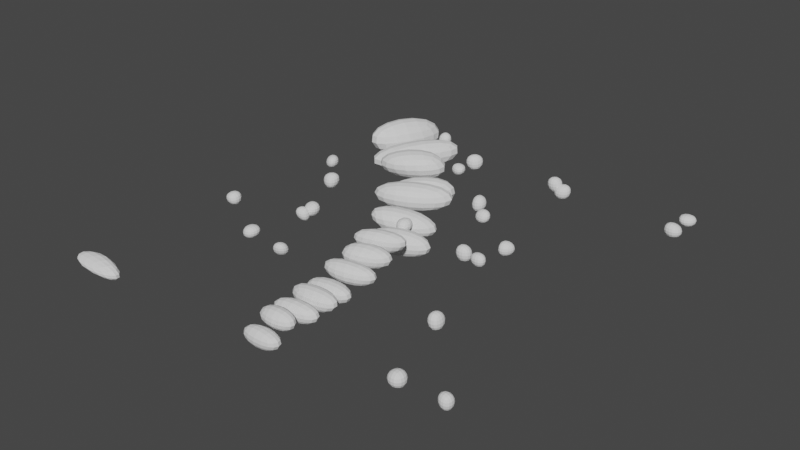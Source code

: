 # Source: HE_tile.blend  (saved by Blender 3.2.14; exported with 4.5.12 LTS)
import bpy
from mathutils import Matrix  # noqa: F401  (used for matrix-valued properties, if any)

bpy.ops.wm.read_factory_settings(use_empty=True)
scene = bpy.context.scene
scene.name = 'Scene'

# ---- collections
col_collection = bpy.data.collections.new('Collection'); scene.collection.children.link(col_collection)

# ---- world
world_world = bpy.data.worlds.new('World'); scene.world = world_world
world_world.use_nodes = True; world_world.node_tree.nodes.clear()
_N = world_world.node_tree.nodes; _L = world_world.node_tree.links
n0 = _N.new('ShaderNodeOutputWorld'); n0.name = 'World Output'; n0.location = (300, 300)
n1 = _N.new('ShaderNodeBackground'); n1.name = 'Background'; n1.location = (10, 300)
n1.inputs[0].default_value = (0.05088, 0.05088, 0.05088, 1.0)
_L.new(n1.outputs[0], n0.inputs[0])
n0.is_active_output = True
world_world.color = (0.05088, 0.05088, 0.05088)
world_world.use_sun_shadow = False
world_world.sun_shadow_jitter_overblur = 0.0

# ---- meshes
me_cube_2119 = bpy.data.meshes.new('Cube.2119')
me_cube_2119.from_pydata([(-0.004774, -0.04427, -0.01094), (-0.04788, -0.04225, 0.01294), (0.01469, 0.02406, -0.02321), (-0.03202, 0.03052, 0.03464), (0.06033, -0.02194, -0.01464), (0.01916, -0.04033, 0.009644), (0.02913, 0.01451, -0.04223), (0.06297, 0.01215, 0.02636)], [], [(0, 1, 3, 2), (2, 3, 7, 6), (6, 7, 5, 4), (4, 5, 1, 0), (2, 6, 4, 0), (7, 3, 1, 5)])
_uv = me_cube_2119.uv_layers.new(name='UVMap')
_uv.uv.foreach_set('vector', [0.375, 0.0, 0.625, 0.0, 0.625, 0.25, 0.375, 0.25, 0.375, 0.25, 0.625, 0.25, 0.625, 0.5, 0.375, 0.5, 0.375, 0.5, 0.625, 0.5, 0.625, 0.75, 0.375, 0.75, 0.375, 0.75, 0.625, 0.75, 0.625, 1.0, 0.375, 1.0, 0.125, 0.5, 0.375, 0.5, 0.375, 0.75, 0.125, 0.75, 0.625, 0.5, 0.875, 0.5, 0.875, 0.75, 0.625, 0.75])
me_cube_2119.update()
me_cube_2120 = bpy.data.meshes.new('Cube.2120')
me_cube_2120.from_pydata([(-0.01674, -0.01307, -0.01318), (-0.0244, -0.02387, 0.0172), (-0.01553, 0.01697, -0.02122), (-0.02081, 0.01585, 0.02256), (0.01899, -0.01515, -0.01899), (0.02046, -0.01609, 0.01438), (0.01457, 0.01587, -0.02588), (0.02156, 0.01525, 0.02455)], [], [(0, 1, 3, 2), (2, 3, 7, 6), (6, 7, 5, 4), (4, 5, 1, 0), (2, 6, 4, 0), (7, 3, 1, 5)])
_uv = me_cube_2120.uv_layers.new(name='UVMap')
_uv.uv.foreach_set('vector', [0.375, 0.0, 0.625, 0.0, 0.625, 0.25, 0.375, 0.25, 0.375, 0.25, 0.625, 0.25, 0.625, 0.5, 0.375, 0.5, 0.375, 0.5, 0.625, 0.5, 0.625, 0.75, 0.375, 0.75, 0.375, 0.75, 0.625, 0.75, 0.625, 1.0, 0.375, 1.0, 0.125, 0.5, 0.375, 0.5, 0.375, 0.75, 0.125, 0.75, 0.625, 0.5, 0.875, 0.5, 0.875, 0.75, 0.625, 0.75])
me_cube_2120.update()
me_cube_2121 = bpy.data.meshes.new('Cube.2121')
me_cube_2121.from_pydata([(-0.02525, -0.01806, -0.0146), (-0.01508, -0.01304, 0.01829), (-0.01917, 0.01551, -0.0224), (-0.01557, 0.02083, 0.01765), (0.02189, -0.02509, -0.02115), (0.0269, -0.01449, 0.01439), (0.0193, 0.01887, -0.01944), (0.02352, 0.01471, 0.01563)], [], [(0, 1, 3, 2), (2, 3, 7, 6), (6, 7, 5, 4), (4, 5, 1, 0), (2, 6, 4, 0), (7, 3, 1, 5)])
_uv = me_cube_2121.uv_layers.new(name='UVMap')
_uv.uv.foreach_set('vector', [0.375, 0.0, 0.625, 0.0, 0.625, 0.25, 0.375, 0.25, 0.375, 0.25, 0.625, 0.25, 0.625, 0.5, 0.375, 0.5, 0.375, 0.5, 0.625, 0.5, 0.625, 0.75, 0.375, 0.75, 0.375, 0.75, 0.625, 0.75, 0.625, 1.0, 0.375, 1.0, 0.125, 0.5, 0.375, 0.5, 0.375, 0.75, 0.125, 0.75, 0.625, 0.5, 0.875, 0.5, 0.875, 0.75, 0.625, 0.75])
me_cube_2121.update()
me_cube_2122 = bpy.data.meshes.new('Cube.2122')
me_cube_2122.from_pydata([(-0.01512, -0.01421, -0.01972), (-0.01926, -0.01472, 0.01474), (-0.01491, 0.02391, -0.01935), (-0.01976, 0.01363, 0.01595), (0.01565, -0.01946, -0.0261), (0.01588, -0.023, 0.01682), (0.01443, 0.0152, -0.02674), (0.02523, 0.01431, 0.01776)], [], [(0, 1, 3, 2), (2, 3, 7, 6), (6, 7, 5, 4), (4, 5, 1, 0), (2, 6, 4, 0), (7, 3, 1, 5)])
_uv = me_cube_2122.uv_layers.new(name='UVMap')
_uv.uv.foreach_set('vector', [0.375, 0.0, 0.625, 0.0, 0.625, 0.25, 0.375, 0.25, 0.375, 0.25, 0.625, 0.25, 0.625, 0.5, 0.375, 0.5, 0.375, 0.5, 0.625, 0.5, 0.625, 0.75, 0.375, 0.75, 0.375, 0.75, 0.625, 0.75, 0.625, 1.0, 0.375, 1.0, 0.125, 0.5, 0.375, 0.5, 0.375, 0.75, 0.125, 0.75, 0.625, 0.5, 0.875, 0.5, 0.875, 0.75, 0.625, 0.75])
me_cube_2122.update()
me_cube_2123 = bpy.data.meshes.new('Cube.2123')
me_cube_2123.from_pydata([(-0.01617, -0.02346, -0.02523), (-0.01925, -0.0248, 0.02438), (-0.016, 0.02136, -0.01395), (-0.01726, 0.01404, 0.01786), (0.02315, -0.02541, -0.02553), (0.01721, -0.02122, 0.02563), (0.01822, 0.02698, -0.0217), (0.01414, 0.01895, 0.02535)], [], [(0, 1, 3, 2), (2, 3, 7, 6), (6, 7, 5, 4), (4, 5, 1, 0), (2, 6, 4, 0), (7, 3, 1, 5)])
_uv = me_cube_2123.uv_layers.new(name='UVMap')
_uv.uv.foreach_set('vector', [0.375, 0.0, 0.625, 0.0, 0.625, 0.25, 0.375, 0.25, 0.375, 0.25, 0.625, 0.25, 0.625, 0.5, 0.375, 0.5, 0.375, 0.5, 0.625, 0.5, 0.625, 0.75, 0.375, 0.75, 0.375, 0.75, 0.625, 0.75, 0.625, 1.0, 0.375, 1.0, 0.125, 0.5, 0.375, 0.5, 0.375, 0.75, 0.125, 0.75, 0.625, 0.5, 0.875, 0.5, 0.875, 0.75, 0.625, 0.75])
me_cube_2123.update()
me_cube_2124 = bpy.data.meshes.new('Cube.2124')
me_cube_2124.from_pydata([(-0.01333, -0.02327, -0.01466), (-0.02297, -0.026, 0.01747), (-0.02472, 0.02266, -0.01637), (-0.02671, 0.01717, 0.01729), (0.01941, -0.01458, -0.01602), (0.01771, -0.01487, 0.01792), (0.02435, 0.02234, -0.01315), (0.02411, 0.02568, 0.01443)], [], [(0, 1, 3, 2), (2, 3, 7, 6), (6, 7, 5, 4), (4, 5, 1, 0), (2, 6, 4, 0), (7, 3, 1, 5)])
_uv = me_cube_2124.uv_layers.new(name='UVMap')
_uv.uv.foreach_set('vector', [0.375, 0.0, 0.625, 0.0, 0.625, 0.25, 0.375, 0.25, 0.375, 0.25, 0.625, 0.25, 0.625, 0.5, 0.375, 0.5, 0.375, 0.5, 0.625, 0.5, 0.625, 0.75, 0.375, 0.75, 0.375, 0.75, 0.625, 0.75, 0.625, 1.0, 0.375, 1.0, 0.125, 0.5, 0.375, 0.5, 0.375, 0.75, 0.125, 0.75, 0.625, 0.5, 0.875, 0.5, 0.875, 0.75, 0.625, 0.75])
me_cube_2124.update()
me_cube_2125 = bpy.data.meshes.new('Cube.2125')
me_cube_2125.from_pydata([(-0.02078, -0.02524, -0.01898), (-0.023, -0.02399, 0.02095), (-0.0238, 0.02292, -0.01844), (-0.01576, 0.0223, 0.02065), (0.01565, -0.01696, -0.0221), (0.02559, -0.01472, 0.01766), (0.02525, 0.01612, -0.02176), (0.02168, 0.02241, 0.02434)], [], [(0, 1, 3, 2), (2, 3, 7, 6), (6, 7, 5, 4), (4, 5, 1, 0), (2, 6, 4, 0), (7, 3, 1, 5)])
_uv = me_cube_2125.uv_layers.new(name='UVMap')
_uv.uv.foreach_set('vector', [0.375, 0.0, 0.625, 0.0, 0.625, 0.25, 0.375, 0.25, 0.375, 0.25, 0.625, 0.25, 0.625, 0.5, 0.375, 0.5, 0.375, 0.5, 0.625, 0.5, 0.625, 0.75, 0.375, 0.75, 0.375, 0.75, 0.625, 0.75, 0.625, 1.0, 0.375, 1.0, 0.125, 0.5, 0.375, 0.5, 0.375, 0.75, 0.125, 0.75, 0.625, 0.5, 0.875, 0.5, 0.875, 0.75, 0.625, 0.75])
me_cube_2125.update()
me_cube_2126 = bpy.data.meshes.new('Cube.2126')
me_cube_2126.from_pydata([(-0.02279, -0.02146, -0.02699), (-0.01448, -0.01751, 0.01987), (-0.01427, 0.02115, -0.0207), (-0.02244, 0.02006, 0.02583), (0.01866, -0.02151, -0.02414), (0.01482, -0.01765, 0.02617), (0.02012, 0.01911, -0.01393), (0.01611, 0.0233, 0.01444)], [], [(0, 1, 3, 2), (2, 3, 7, 6), (6, 7, 5, 4), (4, 5, 1, 0), (2, 6, 4, 0), (7, 3, 1, 5)])
_uv = me_cube_2126.uv_layers.new(name='UVMap')
_uv.uv.foreach_set('vector', [0.375, 0.0, 0.625, 0.0, 0.625, 0.25, 0.375, 0.25, 0.375, 0.25, 0.625, 0.25, 0.625, 0.5, 0.375, 0.5, 0.375, 0.5, 0.625, 0.5, 0.625, 0.75, 0.375, 0.75, 0.375, 0.75, 0.625, 0.75, 0.625, 1.0, 0.375, 1.0, 0.125, 0.5, 0.375, 0.5, 0.375, 0.75, 0.125, 0.75, 0.625, 0.5, 0.875, 0.5, 0.875, 0.75, 0.625, 0.75])
me_cube_2126.update()
me_cube_2127 = bpy.data.meshes.new('Cube.2127')
me_cube_2127.from_pydata([(-0.02427, -0.01388, -0.01913), (-0.02223, -0.02192, 0.02289), (-0.01553, 0.0147, -0.01332), (-0.01354, 0.02087, 0.01675), (0.01689, -0.01475, -0.01362), (0.02335, -0.01867, 0.02404), (0.0172, 0.0239, -0.01869), (0.01694, 0.0131, 0.01694)], [], [(0, 1, 3, 2), (2, 3, 7, 6), (6, 7, 5, 4), (4, 5, 1, 0), (2, 6, 4, 0), (7, 3, 1, 5)])
_uv = me_cube_2127.uv_layers.new(name='UVMap')
_uv.uv.foreach_set('vector', [0.375, 0.0, 0.625, 0.0, 0.625, 0.25, 0.375, 0.25, 0.375, 0.25, 0.625, 0.25, 0.625, 0.5, 0.375, 0.5, 0.375, 0.5, 0.625, 0.5, 0.625, 0.75, 0.375, 0.75, 0.375, 0.75, 0.625, 0.75, 0.625, 1.0, 0.375, 1.0, 0.125, 0.5, 0.375, 0.5, 0.375, 0.75, 0.125, 0.75, 0.625, 0.5, 0.875, 0.5, 0.875, 0.75, 0.625, 0.75])
me_cube_2127.update()
me_cube_2128 = bpy.data.meshes.new('Cube.2128')
me_cube_2128.from_pydata([(-0.02099, -0.01571, -0.01975), (-0.01406, -0.02447, 0.01509), (-0.01918, 0.02408, -0.02362), (-0.02348, 0.02063, 0.01585), (0.01942, -0.02096, -0.02271), (0.01872, -0.0156, 0.02033), (0.02443, 0.02326, -0.0167), (0.02079, 0.02527, 0.02099)], [], [(0, 1, 3, 2), (2, 3, 7, 6), (6, 7, 5, 4), (4, 5, 1, 0), (2, 6, 4, 0), (7, 3, 1, 5)])
_uv = me_cube_2128.uv_layers.new(name='UVMap')
_uv.uv.foreach_set('vector', [0.375, 0.0, 0.625, 0.0, 0.625, 0.25, 0.375, 0.25, 0.375, 0.25, 0.625, 0.25, 0.625, 0.5, 0.375, 0.5, 0.375, 0.5, 0.625, 0.5, 0.625, 0.75, 0.375, 0.75, 0.375, 0.75, 0.625, 0.75, 0.625, 1.0, 0.375, 1.0, 0.125, 0.5, 0.375, 0.5, 0.375, 0.75, 0.125, 0.75, 0.625, 0.5, 0.875, 0.5, 0.875, 0.75, 0.625, 0.75])
me_cube_2128.update()
me_cube_2129 = bpy.data.meshes.new('Cube.2129')
me_cube_2129.from_pydata([(-0.01753, -0.02344, -0.01378), (-0.02049, -0.02201, 0.01801), (-0.02184, 0.0246, -0.0194), (-0.01482, 0.01852, 0.01436), (0.0176, -0.02441, -0.0251), (0.02236, -0.02483, 0.01802), (0.02126, 0.01885, -0.02178), (0.01372, 0.02412, 0.02196)], [], [(0, 1, 3, 2), (2, 3, 7, 6), (6, 7, 5, 4), (4, 5, 1, 0), (2, 6, 4, 0), (7, 3, 1, 5)])
_uv = me_cube_2129.uv_layers.new(name='UVMap')
_uv.uv.foreach_set('vector', [0.375, 0.0, 0.625, 0.0, 0.625, 0.25, 0.375, 0.25, 0.375, 0.25, 0.625, 0.25, 0.625, 0.5, 0.375, 0.5, 0.375, 0.5, 0.625, 0.5, 0.625, 0.75, 0.375, 0.75, 0.375, 0.75, 0.625, 0.75, 0.625, 1.0, 0.375, 1.0, 0.125, 0.5, 0.375, 0.5, 0.375, 0.75, 0.125, 0.75, 0.625, 0.5, 0.875, 0.5, 0.875, 0.75, 0.625, 0.75])
me_cube_2129.update()
me_cube_2130 = bpy.data.meshes.new('Cube.2130')
me_cube_2130.from_pydata([(-0.02246, -0.02114, -0.02174), (-0.01497, -0.02408, 0.01783), (-0.02421, 0.0203, -0.01421), (-0.02413, 0.02456, 0.01534), (0.02066, -0.02291, -0.01578), (0.01486, -0.02219, 0.01837), (0.01734, 0.02099, -0.0149), (0.02676, 0.02508, 0.01534)], [], [(0, 1, 3, 2), (2, 3, 7, 6), (6, 7, 5, 4), (4, 5, 1, 0), (2, 6, 4, 0), (7, 3, 1, 5)])
_uv = me_cube_2130.uv_layers.new(name='UVMap')
_uv.uv.foreach_set('vector', [0.375, 0.0, 0.625, 0.0, 0.625, 0.25, 0.375, 0.25, 0.375, 0.25, 0.625, 0.25, 0.625, 0.5, 0.375, 0.5, 0.375, 0.5, 0.625, 0.5, 0.625, 0.75, 0.375, 0.75, 0.375, 0.75, 0.625, 0.75, 0.625, 1.0, 0.375, 1.0, 0.125, 0.5, 0.375, 0.5, 0.375, 0.75, 0.125, 0.75, 0.625, 0.5, 0.875, 0.5, 0.875, 0.75, 0.625, 0.75])
me_cube_2130.update()
me_cube_2131 = bpy.data.meshes.new('Cube.2131')
me_cube_2131.from_pydata([(-0.01464, -0.01478, -0.0204), (-0.02636, -0.01692, 0.02112), (-0.01401, 0.02409, -0.02148), (-0.01734, 0.0159, 0.02651), (0.02287, -0.01566, -0.02013), (0.01743, -0.02558, 0.02677), (0.01857, 0.01897, -0.02064), (0.02582, 0.02344, 0.02486)], [], [(0, 1, 3, 2), (2, 3, 7, 6), (6, 7, 5, 4), (4, 5, 1, 0), (2, 6, 4, 0), (7, 3, 1, 5)])
_uv = me_cube_2131.uv_layers.new(name='UVMap')
_uv.uv.foreach_set('vector', [0.375, 0.0, 0.625, 0.0, 0.625, 0.25, 0.375, 0.25, 0.375, 0.25, 0.625, 0.25, 0.625, 0.5, 0.375, 0.5, 0.375, 0.5, 0.625, 0.5, 0.625, 0.75, 0.375, 0.75, 0.375, 0.75, 0.625, 0.75, 0.625, 1.0, 0.375, 1.0, 0.125, 0.5, 0.375, 0.5, 0.375, 0.75, 0.125, 0.75, 0.625, 0.5, 0.875, 0.5, 0.875, 0.75, 0.625, 0.75])
me_cube_2131.update()
me_cube_2132 = bpy.data.meshes.new('Cube.2132')
me_cube_2132.from_pydata([(-0.01773, -0.01572, -0.01398), (-0.01901, -0.01974, 0.02104), (-0.01934, 0.02084, -0.01461), (-0.02211, 0.01698, 0.01686), (0.0267, -0.0213, -0.01519), (0.02401, -0.01635, 0.02382), (0.01685, 0.01713, -0.02047), (0.02562, 0.01308, 0.02378)], [], [(0, 1, 3, 2), (2, 3, 7, 6), (6, 7, 5, 4), (4, 5, 1, 0), (2, 6, 4, 0), (7, 3, 1, 5)])
_uv = me_cube_2132.uv_layers.new(name='UVMap')
_uv.uv.foreach_set('vector', [0.375, 0.0, 0.625, 0.0, 0.625, 0.25, 0.375, 0.25, 0.375, 0.25, 0.625, 0.25, 0.625, 0.5, 0.375, 0.5, 0.375, 0.5, 0.625, 0.5, 0.625, 0.75, 0.375, 0.75, 0.375, 0.75, 0.625, 0.75, 0.625, 1.0, 0.375, 1.0, 0.125, 0.5, 0.375, 0.5, 0.375, 0.75, 0.125, 0.75, 0.625, 0.5, 0.875, 0.5, 0.875, 0.75, 0.625, 0.75])
me_cube_2132.update()
me_cube_2133 = bpy.data.meshes.new('Cube.2133')
me_cube_2133.from_pydata([(-0.01679, -0.02279, -0.02526), (-0.01466, -0.02513, 0.01938), (-0.01513, 0.01831, -0.01539), (-0.02344, 0.0147, 0.02659), (0.01487, -0.01477, -0.0134), (0.01769, -0.01346, 0.01731), (0.02215, 0.02312, -0.01655), (0.0178, 0.02285, 0.01358)], [], [(0, 1, 3, 2), (2, 3, 7, 6), (6, 7, 5, 4), (4, 5, 1, 0), (2, 6, 4, 0), (7, 3, 1, 5)])
_uv = me_cube_2133.uv_layers.new(name='UVMap')
_uv.uv.foreach_set('vector', [0.375, 0.0, 0.625, 0.0, 0.625, 0.25, 0.375, 0.25, 0.375, 0.25, 0.625, 0.25, 0.625, 0.5, 0.375, 0.5, 0.375, 0.5, 0.625, 0.5, 0.625, 0.75, 0.375, 0.75, 0.375, 0.75, 0.625, 0.75, 0.625, 1.0, 0.375, 1.0, 0.125, 0.5, 0.375, 0.5, 0.375, 0.75, 0.125, 0.75, 0.625, 0.5, 0.875, 0.5, 0.875, 0.75, 0.625, 0.75])
me_cube_2133.update()
me_cube_2134 = bpy.data.meshes.new('Cube.2134')
me_cube_2134.from_pydata([(-0.01779, -0.02205, -0.02146), (-0.01345, -0.01766, 0.014), (-0.02471, 0.026, -0.01603), (-0.02319, 0.02435, 0.0182), (0.02183, -0.02278, -0.01731), (0.02553, -0.02405, 0.02478), (0.0165, 0.01672, -0.01883), (0.02098, 0.01913, 0.01513)], [], [(0, 1, 3, 2), (2, 3, 7, 6), (6, 7, 5, 4), (4, 5, 1, 0), (2, 6, 4, 0), (7, 3, 1, 5)])
_uv = me_cube_2134.uv_layers.new(name='UVMap')
_uv.uv.foreach_set('vector', [0.375, 0.0, 0.625, 0.0, 0.625, 0.25, 0.375, 0.25, 0.375, 0.25, 0.625, 0.25, 0.625, 0.5, 0.375, 0.5, 0.375, 0.5, 0.625, 0.5, 0.625, 0.75, 0.375, 0.75, 0.375, 0.75, 0.625, 0.75, 0.625, 1.0, 0.375, 1.0, 0.125, 0.5, 0.375, 0.5, 0.375, 0.75, 0.125, 0.75, 0.625, 0.5, 0.875, 0.5, 0.875, 0.75, 0.625, 0.75])
me_cube_2134.update()
me_cube_2135 = bpy.data.meshes.new('Cube.2135')
me_cube_2135.from_pydata([(-0.02438, -0.01884, -0.01367), (-0.02403, -0.01343, 0.02645), (-0.01475, 0.01444, -0.01423), (-0.0242, 0.02218, 0.02111), (0.02033, -0.01728, -0.01648), (0.01663, -0.0184, 0.02634), (0.02629, 0.02445, -0.01371), (0.02003, 0.02439, 0.01655)], [], [(0, 1, 3, 2), (2, 3, 7, 6), (6, 7, 5, 4), (4, 5, 1, 0), (2, 6, 4, 0), (7, 3, 1, 5)])
_uv = me_cube_2135.uv_layers.new(name='UVMap')
_uv.uv.foreach_set('vector', [0.375, 0.0, 0.625, 0.0, 0.625, 0.25, 0.375, 0.25, 0.375, 0.25, 0.625, 0.25, 0.625, 0.5, 0.375, 0.5, 0.375, 0.5, 0.625, 0.5, 0.625, 0.75, 0.375, 0.75, 0.375, 0.75, 0.625, 0.75, 0.625, 1.0, 0.375, 1.0, 0.125, 0.5, 0.375, 0.5, 0.375, 0.75, 0.125, 0.75, 0.625, 0.5, 0.875, 0.5, 0.875, 0.75, 0.625, 0.75])
me_cube_2135.update()
me_cube_2136 = bpy.data.meshes.new('Cube.2136')
me_cube_2136.from_pydata([(-0.02334, -0.02014, -0.01565), (-0.02485, -0.01302, 0.01649), (-0.01385, 0.01561, -0.02038), (-0.02298, 0.02316, 0.01442), (0.02152, -0.02222, -0.01998), (0.02026, -0.02534, 0.02523), (0.02158, 0.02254, -0.02438), (0.02027, 0.02287, 0.0256)], [], [(0, 1, 3, 2), (2, 3, 7, 6), (6, 7, 5, 4), (4, 5, 1, 0), (2, 6, 4, 0), (7, 3, 1, 5)])
_uv = me_cube_2136.uv_layers.new(name='UVMap')
_uv.uv.foreach_set('vector', [0.375, 0.0, 0.625, 0.0, 0.625, 0.25, 0.375, 0.25, 0.375, 0.25, 0.625, 0.25, 0.625, 0.5, 0.375, 0.5, 0.375, 0.5, 0.625, 0.5, 0.625, 0.75, 0.375, 0.75, 0.375, 0.75, 0.625, 0.75, 0.625, 1.0, 0.375, 1.0, 0.125, 0.5, 0.375, 0.5, 0.375, 0.75, 0.125, 0.75, 0.625, 0.5, 0.875, 0.5, 0.875, 0.75, 0.625, 0.75])
me_cube_2136.update()
me_cube_2137 = bpy.data.meshes.new('Cube.2137')
me_cube_2137.from_pydata([(-0.02491, -0.01808, -0.02201), (-0.01902, -0.01325, 0.01595), (-0.0148, 0.0166, -0.01732), (-0.01655, 0.02473, 0.02268), (0.01875, -0.01546, -0.02116), (0.02159, -0.01576, 0.01875), (0.01813, 0.02027, -0.01918), (0.01998, 0.01432, 0.01627)], [], [(0, 1, 3, 2), (2, 3, 7, 6), (6, 7, 5, 4), (4, 5, 1, 0), (2, 6, 4, 0), (7, 3, 1, 5)])
_uv = me_cube_2137.uv_layers.new(name='UVMap')
_uv.uv.foreach_set('vector', [0.375, 0.0, 0.625, 0.0, 0.625, 0.25, 0.375, 0.25, 0.375, 0.25, 0.625, 0.25, 0.625, 0.5, 0.375, 0.5, 0.375, 0.5, 0.625, 0.5, 0.625, 0.75, 0.375, 0.75, 0.375, 0.75, 0.625, 0.75, 0.625, 1.0, 0.375, 1.0, 0.125, 0.5, 0.375, 0.5, 0.375, 0.75, 0.125, 0.75, 0.625, 0.5, 0.875, 0.5, 0.875, 0.75, 0.625, 0.75])
me_cube_2137.update()
me_cube_2138 = bpy.data.meshes.new('Cube.2138')
me_cube_2138.from_pydata([(-0.02381, -0.02197, -0.02158), (-0.02592, -0.01668, 0.01443), (-0.01397, 0.02456, -0.02538), (-0.02614, 0.02513, 0.02314), (0.0152, -0.02467, -0.01689), (0.02588, -0.01959, 0.01961), (0.01424, 0.02078, -0.02248), (0.02543, 0.01883, 0.01921)], [], [(0, 1, 3, 2), (2, 3, 7, 6), (6, 7, 5, 4), (4, 5, 1, 0), (2, 6, 4, 0), (7, 3, 1, 5)])
_uv = me_cube_2138.uv_layers.new(name='UVMap')
_uv.uv.foreach_set('vector', [0.375, 0.0, 0.625, 0.0, 0.625, 0.25, 0.375, 0.25, 0.375, 0.25, 0.625, 0.25, 0.625, 0.5, 0.375, 0.5, 0.375, 0.5, 0.625, 0.5, 0.625, 0.75, 0.375, 0.75, 0.375, 0.75, 0.625, 0.75, 0.625, 1.0, 0.375, 1.0, 0.125, 0.5, 0.375, 0.5, 0.375, 0.75, 0.125, 0.75, 0.625, 0.5, 0.875, 0.5, 0.875, 0.75, 0.625, 0.75])
me_cube_2138.update()
me_cube_2139 = bpy.data.meshes.new('Cube.2139')
me_cube_2139.from_pydata([(-0.01421, -0.01615, -0.01741), (-0.02512, -0.01861, 0.02388), (-0.02352, 0.01998, -0.02663), (-0.0179, 0.02202, 0.01884), (0.01953, -0.02548, -0.02371), (0.02675, -0.01602, 0.02488), (0.01973, 0.02576, -0.01804), (0.02505, 0.02623, 0.02655)], [], [(0, 1, 3, 2), (2, 3, 7, 6), (6, 7, 5, 4), (4, 5, 1, 0), (2, 6, 4, 0), (7, 3, 1, 5)])
_uv = me_cube_2139.uv_layers.new(name='UVMap')
_uv.uv.foreach_set('vector', [0.375, 0.0, 0.625, 0.0, 0.625, 0.25, 0.375, 0.25, 0.375, 0.25, 0.625, 0.25, 0.625, 0.5, 0.375, 0.5, 0.375, 0.5, 0.625, 0.5, 0.625, 0.75, 0.375, 0.75, 0.375, 0.75, 0.625, 0.75, 0.625, 1.0, 0.375, 1.0, 0.125, 0.5, 0.375, 0.5, 0.375, 0.75, 0.125, 0.75, 0.625, 0.5, 0.875, 0.5, 0.875, 0.75, 0.625, 0.75])
me_cube_2139.update()
me_cube_2140 = bpy.data.meshes.new('Cube.2140')
me_cube_2140.from_pydata([(-0.01984, -0.0157, -0.02619), (-0.02658, -0.0166, 0.02473), (-0.01381, 0.01952, -0.02275), (-0.01633, 0.0253, 0.02275), (0.02321, -0.01555, -0.02149), (0.01652, -0.01599, 0.02217), (0.01845, 0.02072, -0.02445), (0.02507, 0.01696, 0.0175)], [], [(0, 1, 3, 2), (2, 3, 7, 6), (6, 7, 5, 4), (4, 5, 1, 0), (2, 6, 4, 0), (7, 3, 1, 5)])
_uv = me_cube_2140.uv_layers.new(name='UVMap')
_uv.uv.foreach_set('vector', [0.375, 0.0, 0.625, 0.0, 0.625, 0.25, 0.375, 0.25, 0.375, 0.25, 0.625, 0.25, 0.625, 0.5, 0.375, 0.5, 0.375, 0.5, 0.625, 0.5, 0.625, 0.75, 0.375, 0.75, 0.375, 0.75, 0.625, 0.75, 0.625, 1.0, 0.375, 1.0, 0.125, 0.5, 0.375, 0.5, 0.375, 0.75, 0.125, 0.75, 0.625, 0.5, 0.875, 0.5, 0.875, 0.75, 0.625, 0.75])
me_cube_2140.update()
me_cube_2141 = bpy.data.meshes.new('Cube.2141')
me_cube_2141.from_pydata([(-0.02324, -0.02048, -0.02695), (-0.0256, -0.02449, 0.02186), (-0.01325, 0.02099, -0.01407), (-0.01985, 0.01402, 0.01952), (0.02279, -0.02245, -0.02692), (0.01484, -0.02334, 0.02218), (0.02507, 0.01909, -0.01812), (0.02393, 0.02694, 0.02343)], [], [(0, 1, 3, 2), (2, 3, 7, 6), (6, 7, 5, 4), (4, 5, 1, 0), (2, 6, 4, 0), (7, 3, 1, 5)])
_uv = me_cube_2141.uv_layers.new(name='UVMap')
_uv.uv.foreach_set('vector', [0.375, 0.0, 0.625, 0.0, 0.625, 0.25, 0.375, 0.25, 0.375, 0.25, 0.625, 0.25, 0.625, 0.5, 0.375, 0.5, 0.375, 0.5, 0.625, 0.5, 0.625, 0.75, 0.375, 0.75, 0.375, 0.75, 0.625, 0.75, 0.625, 1.0, 0.375, 1.0, 0.125, 0.5, 0.375, 0.5, 0.375, 0.75, 0.125, 0.75, 0.625, 0.5, 0.875, 0.5, 0.875, 0.75, 0.625, 0.75])
me_cube_2141.update()
me_cube_2142 = bpy.data.meshes.new('Cube.2142')
me_cube_2142.from_pydata([(-0.02006, -0.01375, -0.01368), (-0.02142, -0.01695, 0.01371), (-0.02013, 0.0234, -0.02614), (-0.02548, 0.02545, 0.01454), (0.02503, -0.01454, -0.02077), (0.01583, -0.02032, 0.01903), (0.01866, 0.02231, -0.01711), (0.02287, 0.0267, 0.02612)], [], [(0, 1, 3, 2), (2, 3, 7, 6), (6, 7, 5, 4), (4, 5, 1, 0), (2, 6, 4, 0), (7, 3, 1, 5)])
_uv = me_cube_2142.uv_layers.new(name='UVMap')
_uv.uv.foreach_set('vector', [0.375, 0.0, 0.625, 0.0, 0.625, 0.25, 0.375, 0.25, 0.375, 0.25, 0.625, 0.25, 0.625, 0.5, 0.375, 0.5, 0.375, 0.5, 0.625, 0.5, 0.625, 0.75, 0.375, 0.75, 0.375, 0.75, 0.625, 0.75, 0.625, 1.0, 0.375, 1.0, 0.125, 0.5, 0.375, 0.5, 0.375, 0.75, 0.125, 0.75, 0.625, 0.5, 0.875, 0.5, 0.875, 0.75, 0.625, 0.75])
me_cube_2142.update()
me_cube_2143 = bpy.data.meshes.new('Cube.2143')
me_cube_2143.from_pydata([(-0.02133, -0.01731, -0.01602), (-0.01786, -0.0146, 0.01802), (-0.01698, 0.01314, -0.02578), (-0.02618, 0.02251, 0.01349), (0.0225, -0.02088, -0.01918), (0.02309, -0.02484, 0.01332), (0.01358, 0.02429, -0.01439), (0.02368, 0.02011, 0.01592)], [], [(0, 1, 3, 2), (2, 3, 7, 6), (6, 7, 5, 4), (4, 5, 1, 0), (2, 6, 4, 0), (7, 3, 1, 5)])
_uv = me_cube_2143.uv_layers.new(name='UVMap')
_uv.uv.foreach_set('vector', [0.375, 0.0, 0.625, 0.0, 0.625, 0.25, 0.375, 0.25, 0.375, 0.25, 0.625, 0.25, 0.625, 0.5, 0.375, 0.5, 0.375, 0.5, 0.625, 0.5, 0.625, 0.75, 0.375, 0.75, 0.375, 0.75, 0.625, 0.75, 0.625, 1.0, 0.375, 1.0, 0.125, 0.5, 0.375, 0.5, 0.375, 0.75, 0.125, 0.75, 0.625, 0.5, 0.875, 0.5, 0.875, 0.75, 0.625, 0.75])
me_cube_2143.update()
me_cube_2144 = bpy.data.meshes.new('Cube.2144')
me_cube_2144.from_pydata([(-0.02376, -0.02167, -0.01728), (-0.01513, -0.02571, 0.01383), (-0.01867, 0.02046, -0.01946), (-0.01833, 0.02487, 0.01997), (0.01342, -0.01591, -0.02068), (0.02544, -0.0215, 0.01467), (0.02363, 0.02529, -0.02532), (0.02352, 0.01329, 0.02443)], [], [(0, 1, 3, 2), (2, 3, 7, 6), (6, 7, 5, 4), (4, 5, 1, 0), (2, 6, 4, 0), (7, 3, 1, 5)])
_uv = me_cube_2144.uv_layers.new(name='UVMap')
_uv.uv.foreach_set('vector', [0.375, 0.0, 0.625, 0.0, 0.625, 0.25, 0.375, 0.25, 0.375, 0.25, 0.625, 0.25, 0.625, 0.5, 0.375, 0.5, 0.375, 0.5, 0.625, 0.5, 0.625, 0.75, 0.375, 0.75, 0.375, 0.75, 0.625, 0.75, 0.625, 1.0, 0.375, 1.0, 0.125, 0.5, 0.375, 0.5, 0.375, 0.75, 0.125, 0.75, 0.625, 0.5, 0.875, 0.5, 0.875, 0.75, 0.625, 0.75])
me_cube_2144.update()
me_cube_2145 = bpy.data.meshes.new('Cube.2145')
me_cube_2145.from_pydata([(-0.02677, -0.03378, -0.03503), (-0.03025, -0.03191, 0.03292), (-0.02409, 0.03296, -0.03752), (-0.03958, 0.03897, 0.03124), (0.03502, -0.03534, -0.03934), (0.02418, -0.03901, 0.03389), (0.0338, 0.03302, -0.03426), (0.04131, 0.03212, 0.03657)], [], [(0, 1, 3, 2), (2, 3, 7, 6), (6, 7, 5, 4), (4, 5, 1, 0), (2, 6, 4, 0), (7, 3, 1, 5)])
_uv = me_cube_2145.uv_layers.new(name='UVMap')
_uv.uv.foreach_set('vector', [0.375, 0.0, 0.625, 0.0, 0.625, 0.25, 0.375, 0.25, 0.375, 0.25, 0.625, 0.25, 0.625, 0.5, 0.375, 0.5, 0.375, 0.5, 0.625, 0.5, 0.625, 0.75, 0.375, 0.75, 0.375, 0.75, 0.625, 0.75, 0.625, 1.0, 0.375, 1.0, 0.125, 0.5, 0.375, 0.5, 0.375, 0.75, 0.125, 0.75, 0.625, 0.5, 0.875, 0.5, 0.875, 0.75, 0.625, 0.75])
me_cube_2145.update()
me_cube_2146 = bpy.data.meshes.new('Cube.2146')
me_cube_2146.from_pydata([(-0.04101, -0.03318, -0.03504), (-0.02988, -0.03319, 0.03873), (-0.02448, 0.03402, -0.03245), (-0.02488, 0.03245, 0.03726), (0.026, -0.03743, -0.03466), (0.03521, -0.0394, 0.03576), (0.0326, 0.03554, -0.03128), (0.02986, 0.03558, 0.03642)], [], [(0, 1, 3, 2), (2, 3, 7, 6), (6, 7, 5, 4), (4, 5, 1, 0), (2, 6, 4, 0), (7, 3, 1, 5)])
_uv = me_cube_2146.uv_layers.new(name='UVMap')
_uv.uv.foreach_set('vector', [0.375, 0.0, 0.625, 0.0, 0.625, 0.25, 0.375, 0.25, 0.375, 0.25, 0.625, 0.25, 0.625, 0.5, 0.375, 0.5, 0.375, 0.5, 0.625, 0.5, 0.625, 0.75, 0.375, 0.75, 0.375, 0.75, 0.625, 0.75, 0.625, 1.0, 0.375, 1.0, 0.125, 0.5, 0.375, 0.5, 0.375, 0.75, 0.125, 0.75, 0.625, 0.5, 0.875, 0.5, 0.875, 0.75, 0.625, 0.75])
me_cube_2146.update()
me_cube_2147 = bpy.data.meshes.new('Cube.2147')
me_cube_2147.from_pydata([(-0.02327, -0.03461, -0.03474), (-0.03901, -0.03997, 0.03144), (-0.03214, 0.03082, -0.03232), (-0.0447, 0.03195, 0.03143), (0.03238, -0.03457, -0.0362), (0.03472, -0.03335, 0.03077), (0.04145, 0.03824, -0.03756), (0.03296, 0.03056, 0.03412)], [], [(0, 1, 3, 2), (2, 3, 7, 6), (6, 7, 5, 4), (4, 5, 1, 0), (2, 6, 4, 0), (7, 3, 1, 5)])
_uv = me_cube_2147.uv_layers.new(name='UVMap')
_uv.uv.foreach_set('vector', [0.375, 0.0, 0.625, 0.0, 0.625, 0.25, 0.375, 0.25, 0.375, 0.25, 0.625, 0.25, 0.625, 0.5, 0.375, 0.5, 0.375, 0.5, 0.625, 0.5, 0.625, 0.75, 0.375, 0.75, 0.375, 0.75, 0.625, 0.75, 0.625, 1.0, 0.375, 1.0, 0.125, 0.5, 0.375, 0.5, 0.375, 0.75, 0.125, 0.75, 0.625, 0.5, 0.875, 0.5, 0.875, 0.75, 0.625, 0.75])
me_cube_2147.update()
me_cube_2148 = bpy.data.meshes.new('Cube.2148')
me_cube_2148.from_pydata([(-0.03735, -0.03835, -0.03773), (-0.03101, -0.03836, 0.03755), (-0.0446, 0.0333, -0.0309), (-0.02673, 0.03522, 0.0324), (0.02326, -0.03831, -0.03225), (0.0383, -0.03655, 0.0347), (0.04426, 0.03774, -0.03832), (0.04528, 0.03066, 0.03887)], [], [(0, 1, 3, 2), (2, 3, 7, 6), (6, 7, 5, 4), (4, 5, 1, 0), (2, 6, 4, 0), (7, 3, 1, 5)])
_uv = me_cube_2148.uv_layers.new(name='UVMap')
_uv.uv.foreach_set('vector', [0.375, 0.0, 0.625, 0.0, 0.625, 0.25, 0.375, 0.25, 0.375, 0.25, 0.625, 0.25, 0.625, 0.5, 0.375, 0.5, 0.375, 0.5, 0.625, 0.5, 0.625, 0.75, 0.375, 0.75, 0.375, 0.75, 0.625, 0.75, 0.625, 1.0, 0.375, 1.0, 0.125, 0.5, 0.375, 0.5, 0.375, 0.75, 0.125, 0.75, 0.625, 0.5, 0.875, 0.5, 0.875, 0.75, 0.625, 0.75])
me_cube_2148.update()
me_cube_2149 = bpy.data.meshes.new('Cube.2149')
me_cube_2149.from_pydata([(-0.02489, -0.03257, -0.03828), (-0.03433, -0.03554, 0.03774), (-0.03454, 0.03248, -0.03633), (-0.04483, 0.03377, 0.03691), (0.02673, -0.03041, -0.03324), (0.02717, -0.0319, 0.03023), (0.02299, 0.03757, -0.03271), (0.04585, 0.03465, 0.04022)], [], [(0, 1, 3, 2), (2, 3, 7, 6), (6, 7, 5, 4), (4, 5, 1, 0), (2, 6, 4, 0), (7, 3, 1, 5)])
_uv = me_cube_2149.uv_layers.new(name='UVMap')
_uv.uv.foreach_set('vector', [0.375, 0.0, 0.625, 0.0, 0.625, 0.25, 0.375, 0.25, 0.375, 0.25, 0.625, 0.25, 0.625, 0.5, 0.375, 0.5, 0.375, 0.5, 0.625, 0.5, 0.625, 0.75, 0.375, 0.75, 0.375, 0.75, 0.625, 0.75, 0.625, 1.0, 0.375, 1.0, 0.125, 0.5, 0.375, 0.5, 0.375, 0.75, 0.125, 0.75, 0.625, 0.5, 0.875, 0.5, 0.875, 0.75, 0.625, 0.75])
me_cube_2149.update()
me_cube_2150 = bpy.data.meshes.new('Cube.2150')
me_cube_2150.from_pydata([(-0.03644, -0.03164, -0.0324), (-0.02456, -0.02945, 0.0397), (-0.04182, 0.03012, -0.03382), (-0.03626, 0.03618, 0.03348), (0.03345, -0.03728, -0.0404), (0.03584, -0.03281, 0.03449), (0.04844, 0.03397, -0.03237), (0.03412, 0.03471, 0.03017)], [], [(0, 1, 3, 2), (2, 3, 7, 6), (6, 7, 5, 4), (4, 5, 1, 0), (2, 6, 4, 0), (7, 3, 1, 5)])
_uv = me_cube_2150.uv_layers.new(name='UVMap')
_uv.uv.foreach_set('vector', [0.375, 0.0, 0.625, 0.0, 0.625, 0.25, 0.375, 0.25, 0.375, 0.25, 0.625, 0.25, 0.625, 0.5, 0.375, 0.5, 0.375, 0.5, 0.625, 0.5, 0.625, 0.75, 0.375, 0.75, 0.375, 0.75, 0.625, 0.75, 0.625, 1.0, 0.375, 1.0, 0.125, 0.5, 0.375, 0.5, 0.375, 0.75, 0.125, 0.75, 0.625, 0.5, 0.875, 0.5, 0.875, 0.75, 0.625, 0.75])
me_cube_2150.update()
me_cube_2151 = bpy.data.meshes.new('Cube.2151')
me_cube_2151.from_pydata([(-0.02674, -0.03302, -0.03092), (-0.03495, -0.03748, 0.04055), (-0.02773, 0.03512, -0.04023), (-0.02848, 0.0299, 0.03384), (0.03642, -0.03793, -0.03609), (0.02831, -0.03254, 0.03059), (0.04248, 0.03249, -0.0332), (0.02762, 0.02918, 0.03397)], [], [(0, 1, 3, 2), (2, 3, 7, 6), (6, 7, 5, 4), (4, 5, 1, 0), (2, 6, 4, 0), (7, 3, 1, 5)])
_uv = me_cube_2151.uv_layers.new(name='UVMap')
_uv.uv.foreach_set('vector', [0.375, 0.0, 0.625, 0.0, 0.625, 0.25, 0.375, 0.25, 0.375, 0.25, 0.625, 0.25, 0.625, 0.5, 0.375, 0.5, 0.375, 0.5, 0.625, 0.5, 0.625, 0.75, 0.375, 0.75, 0.375, 0.75, 0.625, 0.75, 0.625, 1.0, 0.375, 1.0, 0.125, 0.5, 0.375, 0.5, 0.375, 0.75, 0.125, 0.75, 0.625, 0.5, 0.875, 0.5, 0.875, 0.75, 0.625, 0.75])
me_cube_2151.update()
me_cube_2152 = bpy.data.meshes.new('Cube.2152')
me_cube_2152.from_pydata([(-0.02457, -0.03178, -0.03869), (-0.02978, -0.02979, 0.0363), (-0.02301, 0.02922, -0.02869), (-0.04877, 0.03495, 0.03015), (0.02571, -0.03493, -0.03417), (0.02245, -0.03262, 0.03141), (0.04224, 0.03303, -0.03001), (0.03903, 0.0385, 0.03433)], [], [(0, 1, 3, 2), (2, 3, 7, 6), (6, 7, 5, 4), (4, 5, 1, 0), (2, 6, 4, 0), (7, 3, 1, 5)])
_uv = me_cube_2152.uv_layers.new(name='UVMap')
_uv.uv.foreach_set('vector', [0.375, 0.0, 0.625, 0.0, 0.625, 0.25, 0.375, 0.25, 0.375, 0.25, 0.625, 0.25, 0.625, 0.5, 0.375, 0.5, 0.375, 0.5, 0.625, 0.5, 0.625, 0.75, 0.375, 0.75, 0.375, 0.75, 0.625, 0.75, 0.625, 1.0, 0.375, 1.0, 0.125, 0.5, 0.375, 0.5, 0.375, 0.75, 0.125, 0.75, 0.625, 0.5, 0.875, 0.5, 0.875, 0.75, 0.625, 0.75])
me_cube_2152.update()
me_cube_2153 = bpy.data.meshes.new('Cube.2153')
me_cube_2153.from_pydata([(-0.02394, -0.03578, -0.03409), (-0.0444, -0.0348, 0.04102), (-0.02157, 0.04079, -0.03568), (-0.04233, 0.0377, 0.03467), (0.0428, -0.03465, -0.0341), (0.04783, -0.03695, 0.0312), (0.0349, 0.03821, -0.03477), (0.04989, 0.03147, 0.03664)], [], [(0, 1, 3, 2), (2, 3, 7, 6), (6, 7, 5, 4), (4, 5, 1, 0), (2, 6, 4, 0), (7, 3, 1, 5)])
_uv = me_cube_2153.uv_layers.new(name='UVMap')
_uv.uv.foreach_set('vector', [0.375, 0.0, 0.625, 0.0, 0.625, 0.25, 0.375, 0.25, 0.375, 0.25, 0.625, 0.25, 0.625, 0.5, 0.375, 0.5, 0.375, 0.5, 0.625, 0.5, 0.625, 0.75, 0.375, 0.75, 0.375, 0.75, 0.625, 0.75, 0.625, 1.0, 0.375, 1.0, 0.125, 0.5, 0.375, 0.5, 0.375, 0.75, 0.125, 0.75, 0.625, 0.5, 0.875, 0.5, 0.875, 0.75, 0.625, 0.75])
me_cube_2153.update()
me_cube_2154 = bpy.data.meshes.new('Cube.2154')
me_cube_2154.from_pydata([(-0.0209, -0.03216, -0.03797), (-0.03051, -0.03358, 0.03929), (-0.05047, 0.04148, -0.03817), (-0.04866, 0.0409, 0.04031), (0.0506, -0.03694, -0.03247), (0.03769, -0.02878, 0.041), (0.02908, 0.03902, -0.03201), (0.01899, 0.0324, 0.03517)], [], [(0, 1, 3, 2), (2, 3, 7, 6), (6, 7, 5, 4), (4, 5, 1, 0), (2, 6, 4, 0), (7, 3, 1, 5)])
_uv = me_cube_2154.uv_layers.new(name='UVMap')
_uv.uv.foreach_set('vector', [0.375, 0.0, 0.625, 0.0, 0.625, 0.25, 0.375, 0.25, 0.375, 0.25, 0.625, 0.25, 0.625, 0.5, 0.375, 0.5, 0.375, 0.5, 0.625, 0.5, 0.625, 0.75, 0.375, 0.75, 0.375, 0.75, 0.625, 0.75, 0.625, 1.0, 0.375, 1.0, 0.125, 0.5, 0.375, 0.5, 0.375, 0.75, 0.125, 0.75, 0.625, 0.5, 0.875, 0.5, 0.875, 0.75, 0.625, 0.75])
me_cube_2154.update()
me_cube_2155 = bpy.data.meshes.new('Cube.2155')
me_cube_2155.from_pydata([(-0.05194, -0.03559, -0.03999), (-0.0394, -0.03908, 0.03355), (-0.04798, 0.02863, -0.03996), (-0.04212, 0.03133, 0.03403), (0.05225, -0.03414, -0.02758), (0.03314, -0.04087, 0.04225), (0.05203, 0.03802, -0.03195), (0.03041, 0.03109, 0.04014)], [], [(0, 1, 3, 2), (2, 3, 7, 6), (6, 7, 5, 4), (4, 5, 1, 0), (2, 6, 4, 0), (7, 3, 1, 5)])
_uv = me_cube_2155.uv_layers.new(name='UVMap')
_uv.uv.foreach_set('vector', [0.375, 0.0, 0.625, 0.0, 0.625, 0.25, 0.375, 0.25, 0.375, 0.25, 0.625, 0.25, 0.625, 0.5, 0.375, 0.5, 0.375, 0.5, 0.625, 0.5, 0.625, 0.75, 0.375, 0.75, 0.375, 0.75, 0.625, 0.75, 0.625, 1.0, 0.375, 1.0, 0.125, 0.5, 0.375, 0.5, 0.375, 0.75, 0.125, 0.75, 0.625, 0.5, 0.875, 0.5, 0.875, 0.75, 0.625, 0.75])
me_cube_2155.update()
me_cube_2156 = bpy.data.meshes.new('Cube.2156')
me_cube_2156.from_pydata([(-0.01865, -0.03747, -0.03978), (-0.0477, -0.03142, 0.03954), (-0.02653, 0.03369, -0.03319), (-0.03377, 0.04104, 0.03931), (0.03452, -0.04123, -0.02806), (0.03567, -0.03808, 0.03743), (0.03818, 0.03906, -0.03675), (0.04001, 0.03907, 0.02939)], [], [(0, 1, 3, 2), (2, 3, 7, 6), (6, 7, 5, 4), (4, 5, 1, 0), (2, 6, 4, 0), (7, 3, 1, 5)])
_uv = me_cube_2156.uv_layers.new(name='UVMap')
_uv.uv.foreach_set('vector', [0.375, 0.0, 0.625, 0.0, 0.625, 0.25, 0.375, 0.25, 0.375, 0.25, 0.625, 0.25, 0.625, 0.5, 0.375, 0.5, 0.375, 0.5, 0.625, 0.5, 0.625, 0.75, 0.375, 0.75, 0.375, 0.75, 0.625, 0.75, 0.625, 1.0, 0.375, 1.0, 0.125, 0.5, 0.375, 0.5, 0.375, 0.75, 0.125, 0.75, 0.625, 0.5, 0.875, 0.5, 0.875, 0.75, 0.625, 0.75])
me_cube_2156.update()
me_cube_2157 = bpy.data.meshes.new('Cube.2157')
me_cube_2157.from_pydata([(-0.04775, -0.037, -0.04146), (-0.0279, -0.03042, 0.03122), (-0.04772, 0.0294, -0.03813), (-0.03704, 0.02748, 0.04305), (0.02434, -0.03296, -0.03058), (0.03854, -0.04305, 0.03823), (0.02374, 0.03778, -0.04288), (0.01818, 0.03462, 0.04017)], [], [(0, 1, 3, 2), (2, 3, 7, 6), (6, 7, 5, 4), (4, 5, 1, 0), (2, 6, 4, 0), (7, 3, 1, 5)])
_uv = me_cube_2157.uv_layers.new(name='UVMap')
_uv.uv.foreach_set('vector', [0.375, 0.0, 0.625, 0.0, 0.625, 0.25, 0.375, 0.25, 0.375, 0.25, 0.625, 0.25, 0.625, 0.5, 0.375, 0.5, 0.375, 0.5, 0.625, 0.5, 0.625, 0.75, 0.375, 0.75, 0.375, 0.75, 0.625, 0.75, 0.625, 1.0, 0.375, 1.0, 0.125, 0.5, 0.375, 0.5, 0.375, 0.75, 0.125, 0.75, 0.625, 0.5, 0.875, 0.5, 0.875, 0.75, 0.625, 0.75])
me_cube_2157.update()
me_cube_2158 = bpy.data.meshes.new('Cube.2158')
me_cube_2158.from_pydata([(-0.05076, -0.02616, -0.03644), (-0.05039, -0.03241, 0.03328), (-0.04659, 0.02879, -0.03601), (-0.02337, 0.02717, 0.04132), (0.02897, -0.03451, -0.02812), (0.04616, -0.04162, 0.03524), (0.05305, 0.03204, -0.02945), (0.04594, 0.04295, 0.02762)], [], [(0, 1, 3, 2), (2, 3, 7, 6), (6, 7, 5, 4), (4, 5, 1, 0), (2, 6, 4, 0), (7, 3, 1, 5)])
_uv = me_cube_2158.uv_layers.new(name='UVMap')
_uv.uv.foreach_set('vector', [0.375, 0.0, 0.625, 0.0, 0.625, 0.25, 0.375, 0.25, 0.375, 0.25, 0.625, 0.25, 0.625, 0.5, 0.375, 0.5, 0.375, 0.5, 0.625, 0.5, 0.625, 0.75, 0.375, 0.75, 0.375, 0.75, 0.625, 0.75, 0.625, 1.0, 0.375, 1.0, 0.125, 0.5, 0.375, 0.5, 0.375, 0.75, 0.125, 0.75, 0.625, 0.5, 0.875, 0.5, 0.875, 0.75, 0.625, 0.75])
me_cube_2158.update()
me_cube_2159 = bpy.data.meshes.new('Cube.2159')
me_cube_2159.from_pydata([(-0.03014, -0.03609, -0.03427), (-0.03083, -0.03619, 0.04192), (-0.03371, 0.03684, -0.02891), (-0.04225, 0.04216, 0.0258), (0.05088, -0.0375, -0.0283), (0.03563, -0.03899, 0.03683), (0.0291, 0.03769, -0.03889), (0.04095, 0.03774, 0.02859)], [], [(0, 1, 3, 2), (2, 3, 7, 6), (6, 7, 5, 4), (4, 5, 1, 0), (2, 6, 4, 0), (7, 3, 1, 5)])
_uv = me_cube_2159.uv_layers.new(name='UVMap')
_uv.uv.foreach_set('vector', [0.375, 0.0, 0.625, 0.0, 0.625, 0.25, 0.375, 0.25, 0.375, 0.25, 0.625, 0.25, 0.625, 0.5, 0.375, 0.5, 0.375, 0.5, 0.625, 0.5, 0.625, 0.75, 0.375, 0.75, 0.375, 0.75, 0.625, 0.75, 0.625, 1.0, 0.375, 1.0, 0.125, 0.5, 0.375, 0.5, 0.375, 0.75, 0.125, 0.75, 0.625, 0.5, 0.875, 0.5, 0.875, 0.75, 0.625, 0.75])
me_cube_2159.update()

# ---- objects
ob_cube = bpy.data.objects.new('Cube', me_cube_2119)
ob_cube_001 = bpy.data.objects.new('Cube.001', me_cube_2120)
ob_cube_002 = bpy.data.objects.new('Cube.002', me_cube_2121)
ob_cube_003 = bpy.data.objects.new('Cube.003', me_cube_2122)
ob_cube_004 = bpy.data.objects.new('Cube.004', me_cube_2123)
ob_cube_005 = bpy.data.objects.new('Cube.005', me_cube_2124)
ob_cube_006 = bpy.data.objects.new('Cube.006', me_cube_2125)
ob_cube_007 = bpy.data.objects.new('Cube.007', me_cube_2126)
ob_cube_008 = bpy.data.objects.new('Cube.008', me_cube_2127)
ob_cube_009 = bpy.data.objects.new('Cube.009', me_cube_2128)
ob_cube_010 = bpy.data.objects.new('Cube.010', me_cube_2129)
ob_cube_011 = bpy.data.objects.new('Cube.011', me_cube_2130)
ob_cube_012 = bpy.data.objects.new('Cube.012', me_cube_2131)
ob_cube_013 = bpy.data.objects.new('Cube.013', me_cube_2132)
ob_cube_014 = bpy.data.objects.new('Cube.014', me_cube_2133)
ob_cube_015 = bpy.data.objects.new('Cube.015', me_cube_2134)
ob_cube_016 = bpy.data.objects.new('Cube.016', me_cube_2135)
ob_cube_017 = bpy.data.objects.new('Cube.017', me_cube_2136)
ob_cube_018 = bpy.data.objects.new('Cube.018', me_cube_2137)
ob_cube_019 = bpy.data.objects.new('Cube.019', me_cube_2138)
ob_cube_020 = bpy.data.objects.new('Cube.020', me_cube_2139)
ob_cube_021 = bpy.data.objects.new('Cube.021', me_cube_2140)
ob_cube_022 = bpy.data.objects.new('Cube.022', me_cube_2141)
ob_cube_023 = bpy.data.objects.new('Cube.023', me_cube_2142)
ob_cube_024 = bpy.data.objects.new('Cube.024', me_cube_2143)
ob_cube_025 = bpy.data.objects.new('Cube.025', me_cube_2144)
ob_cube_026 = bpy.data.objects.new('Cube.026', me_cube_2145)
ob_cube_027 = bpy.data.objects.new('Cube.027', me_cube_2146)
ob_cube_028 = bpy.data.objects.new('Cube.028', me_cube_2147)
ob_cube_029 = bpy.data.objects.new('Cube.029', me_cube_2148)
ob_cube_030 = bpy.data.objects.new('Cube.030', me_cube_2149)
ob_cube_031 = bpy.data.objects.new('Cube.031', me_cube_2150)
ob_cube_032 = bpy.data.objects.new('Cube.032', me_cube_2151)
ob_cube_033 = bpy.data.objects.new('Cube.033', me_cube_2152)
ob_cube_034 = bpy.data.objects.new('Cube.034', me_cube_2153)
ob_cube_035 = bpy.data.objects.new('Cube.035', me_cube_2154)
ob_cube_036 = bpy.data.objects.new('Cube.036', me_cube_2155)
ob_cube_037 = bpy.data.objects.new('Cube.037', me_cube_2156)
ob_cube_038 = bpy.data.objects.new('Cube.038', me_cube_2157)
ob_cube_039 = bpy.data.objects.new('Cube.039', me_cube_2158)
ob_cube_040 = bpy.data.objects.new('Cube.040', me_cube_2159)

# ---- transforms, parenting, visibility, modifiers, constraints
ob_cube.location = (0.0, 0.0, 0.0)
ob_cube.scale = (2.0, 1.0, 1.0)
_m = ob_cube.modifiers.new('Subsurface Modifier', 'SUBSURF')
_m.levels = 2
ob_cube_001.location = (0.185, 0.4346, 0.004091)
_m = ob_cube_001.modifiers.new('Subsurface Modifier', 'SUBSURF')
_m.levels = 2
ob_cube_002.location = (0.5223, 0.6628, 0.02049)
_m = ob_cube_002.modifiers.new('Subsurface Modifier', 'SUBSURF')
_m.levels = 2
ob_cube_003.location = (0.8979, 0.04395, 0.03717)
_m = ob_cube_003.modifiers.new('Subsurface Modifier', 'SUBSURF')
_m.levels = 2
ob_cube_004.location = (0.7067, 0.2624, 0.01024)
_m = ob_cube_004.modifiers.new('Subsurface Modifier', 'SUBSURF')
_m.levels = 2
ob_cube_005.location = (0.882, 0.9469, 0.01233)
_m = ob_cube_005.modifiers.new('Subsurface Modifier', 'SUBSURF')
_m.levels = 2
ob_cube_006.location = (0.577, 0.9113, 0.004544)
_m = ob_cube_006.modifiers.new('Subsurface Modifier', 'SUBSURF')
_m.levels = 2
ob_cube_007.location = (0.4904, 0.6945, 0.02839)
_m = ob_cube_007.modifiers.new('Subsurface Modifier', 'SUBSURF')
_m.levels = 2
ob_cube_008.location = (0.2721, 0.2768, 0.006586)
_m = ob_cube_008.modifiers.new('Subsurface Modifier', 'SUBSURF')
_m.levels = 2
ob_cube_009.location = (0.4246, 0.5032, 0.02741)
_m = ob_cube_009.modifiers.new('Subsurface Modifier', 'SUBSURF')
_m.levels = 2
ob_cube_010.location = (0.07992, 0.9057, 0.02241)
_m = ob_cube_010.modifiers.new('Subsurface Modifier', 'SUBSURF')
_m.levels = 2
ob_cube_011.location = (0.1912, 0.269, 0.02712)
_m = ob_cube_011.modifiers.new('Subsurface Modifier', 'SUBSURF')
_m.levels = 2
ob_cube_012.location = (0.554, 0.9102, 0.01506)
_m = ob_cube_012.modifiers.new('Subsurface Modifier', 'SUBSURF')
_m.levels = 2
ob_cube_013.location = (0.6257, 0.5048, 0.008544)
_m = ob_cube_013.modifiers.new('Subsurface Modifier', 'SUBSURF')
_m.levels = 2
ob_cube_014.location = (0.6658, 0.55, 0.03083)
_m = ob_cube_014.modifiers.new('Subsurface Modifier', 'SUBSURF')
_m.levels = 2
ob_cube_015.location = (0.02871, 0.6994, 0.001602)
_m = ob_cube_015.modifiers.new('Subsurface Modifier', 'SUBSURF')
_m.levels = 2
ob_cube_016.location = (0.9044, 0.8275, 0.0392)
_m = ob_cube_016.modifiers.new('Subsurface Modifier', 'SUBSURF')
_m.levels = 2
ob_cube_017.location = (0.7803, 0.05705, 0.01897)
_m = ob_cube_017.modifiers.new('Subsurface Modifier', 'SUBSURF')
_m.levels = 2
ob_cube_018.location = (0.1768, 0.972, 0.0139)
_m = ob_cube_018.modifiers.new('Subsurface Modifier', 'SUBSURF')
_m.levels = 2
ob_cube_019.location = (0.1936, 0.4553, 0.01107)
_m = ob_cube_019.modifiers.new('Subsurface Modifier', 'SUBSURF')
_m.levels = 2
ob_cube_020.location = (0.1519, 0.5615, 0.03185)
_m = ob_cube_020.modifiers.new('Subsurface Modifier', 'SUBSURF')
_m.levels = 2
ob_cube_021.location = (0.5773, 0.5196, 0.003009)
_m = ob_cube_021.modifiers.new('Subsurface Modifier', 'SUBSURF')
_m.levels = 2
ob_cube_022.location = (0.3449, 0.875, 0.02943)
_m = ob_cube_022.modifiers.new('Subsurface Modifier', 'SUBSURF')
_m.levels = 2
ob_cube_023.location = (0.01689, 0.3731, 0.01414)
_m = ob_cube_023.modifiers.new('Subsurface Modifier', 'SUBSURF')
_m.levels = 2
ob_cube_024.location = (0.3031, 0.8649, 0.001901)
_m = ob_cube_024.modifiers.new('Subsurface Modifier', 'SUBSURF')
_m.levels = 2
ob_cube_025.location = (0.4097, 0.6389, 0.03263)
_m = ob_cube_025.modifiers.new('Subsurface Modifier', 'SUBSURF')
_m.levels = 2
ob_cube_026.location = (0.5, 0.0, 0.01597)
ob_cube_026.rotation_euler = (1.571, -0.0, 0.0)
ob_cube_026.scale = (1.61, 0.7, 0.7)
_m = ob_cube_026.modifiers.new('Subsurface Modifier', 'SUBSURF')
_m.levels = 2
ob_cube_027.location = (0.4993, 0.04616, 0.03784)
ob_cube_027.rotation_euler = (1.571, 9.591e-07, 0.02859)
ob_cube_027.scale = (1.669, 0.7257, 0.7257)
_m = ob_cube_027.modifiers.new('Subsurface Modifier', 'SUBSURF')
_m.levels = 2
ob_cube_028.location = (0.4972, 0.09563, 0.02747)
ob_cube_028.rotation_euler = (1.571, 6.188e-07, 0.05929)
ob_cube_028.scale = (1.732, 0.7532, 0.7532)
_m = ob_cube_028.modifiers.new('Subsurface Modifier', 'SUBSURF')
_m.levels = 2
ob_cube_029.location = (0.4931, 0.1486, 0.03213)
ob_cube_029.rotation_euler = (1.571, 2.421e-07, 0.09282)
ob_cube_029.scale = (1.801, 0.7829, 0.7829)
_m = ob_cube_029.modifiers.new('Subsurface Modifier', 'SUBSURF')
_m.levels = 2
ob_cube_030.location = (0.4868, 0.2052, 0.0159)
ob_cube_030.rotation_euler = (1.571, -1.527e-07, 0.1294)
ob_cube_030.scale = (1.875, 0.815, 0.815)
_m = ob_cube_030.modifiers.new('Subsurface Modifier', 'SUBSURF')
_m.levels = 2
ob_cube_031.location = (0.4777, 0.2656, 0.03062)
ob_cube_031.rotation_euler = (1.571, 2.343e-07, 0.17)
ob_cube_031.scale = (1.955, 0.8498, 0.8498)
_m = ob_cube_031.modifiers.new('Subsurface Modifier', 'SUBSURF')
_m.levels = 2
ob_cube_032.location = (0.4652, 0.3299, 0.03876)
ob_cube_032.rotation_euler = (1.571, 1.076e-07, 0.2155)
ob_cube_032.scale = (2.042, 0.8876, 0.8876)
_m = ob_cube_032.modifiers.new('Subsurface Modifier', 'SUBSURF')
_m.levels = 2
ob_cube_033.location = (0.4485, 0.3977, 0.03744)
ob_cube_033.rotation_euler = (1.571, 3.289e-08, 0.2671)
ob_cube_033.scale = (2.136, 0.9289, 0.9289)
_m = ob_cube_033.modifiers.new('Subsurface Modifier', 'SUBSURF')
_m.levels = 2
ob_cube_034.location = (0.4268, 0.469, 0.0007629)
ob_cube_034.rotation_euler = (1.571, 2.67e-07, 0.3271)
ob_cube_034.scale = (2.24, 0.9741, 0.9741)
_m = ob_cube_034.modifiers.new('Subsurface Modifier', 'SUBSURF')
_m.levels = 2
ob_cube_035.location = (0.3988, 0.5429, 0.007785)
ob_cube_035.rotation_euler = (1.571, -0.0, 0.3978)
ob_cube_035.scale = (2.355, 1.024, 1.024)
_m = ob_cube_035.modifiers.new('Subsurface Modifier', 'SUBSURF')
_m.levels = 2
ob_cube_036.location = (0.3634, 0.6182, 0.03882)
ob_cube_036.rotation_euler = (1.571, 1.017e-07, 0.4835)
ob_cube_036.scale = (2.481, 1.079, 1.079)
_m = ob_cube_036.modifiers.new('Subsurface Modifier', 'SUBSURF')
_m.levels = 2
ob_cube_037.location = (0.3189, 0.6931, 0.006166)
ob_cube_037.rotation_euler = (1.571, -6.048e-08, 0.5908)
ob_cube_037.scale = (2.621, 1.14, 1.14)
_m = ob_cube_037.modifiers.new('Subsurface Modifier', 'SUBSURF')
_m.levels = 2
ob_cube_038.location = (0.2638, 0.7645, 0.03943)
ob_cube_038.rotation_euler = (1.571, 6.945e-08, 0.7298)
ob_cube_038.scale = (2.777, 1.208, 1.208)
_m = ob_cube_038.modifiers.new('Subsurface Modifier', 'SUBSURF')
_m.levels = 2
ob_cube_039.location = (0.1961, 0.8279, 0.02266)
ob_cube_039.rotation_euler = (1.571, 1.874e-07, 0.9161)
ob_cube_039.scale = (2.953, 1.284, 1.284)
_m = ob_cube_039.modifiers.new('Subsurface Modifier', 'SUBSURF')
_m.levels = 2
ob_cube_040.location = (0.1142, 0.8762, 0.03471)
ob_cube_040.rotation_euler = (1.571, -1.146e-08, 1.171)
ob_cube_040.scale = (3.151, 1.37, 1.37)
_m = ob_cube_040.modifiers.new('Subsurface Modifier', 'SUBSURF')
_m.levels = 2

# ---- collection membership
col_collection.objects.link(ob_cube)
col_collection.objects.link(ob_cube_001)
col_collection.objects.link(ob_cube_002)
col_collection.objects.link(ob_cube_003)
col_collection.objects.link(ob_cube_004)
col_collection.objects.link(ob_cube_005)
col_collection.objects.link(ob_cube_006)
col_collection.objects.link(ob_cube_007)
col_collection.objects.link(ob_cube_008)
col_collection.objects.link(ob_cube_009)
col_collection.objects.link(ob_cube_010)
col_collection.objects.link(ob_cube_011)
col_collection.objects.link(ob_cube_012)
col_collection.objects.link(ob_cube_013)
col_collection.objects.link(ob_cube_014)
col_collection.objects.link(ob_cube_015)
col_collection.objects.link(ob_cube_016)
col_collection.objects.link(ob_cube_017)
col_collection.objects.link(ob_cube_018)
col_collection.objects.link(ob_cube_019)
col_collection.objects.link(ob_cube_020)
col_collection.objects.link(ob_cube_021)
col_collection.objects.link(ob_cube_022)
col_collection.objects.link(ob_cube_023)
col_collection.objects.link(ob_cube_024)
col_collection.objects.link(ob_cube_025)
col_collection.objects.link(ob_cube_026)
col_collection.objects.link(ob_cube_027)
col_collection.objects.link(ob_cube_028)
col_collection.objects.link(ob_cube_029)
col_collection.objects.link(ob_cube_030)
col_collection.objects.link(ob_cube_031)
col_collection.objects.link(ob_cube_032)
col_collection.objects.link(ob_cube_033)
col_collection.objects.link(ob_cube_034)
col_collection.objects.link(ob_cube_035)
col_collection.objects.link(ob_cube_036)
col_collection.objects.link(ob_cube_037)
col_collection.objects.link(ob_cube_038)
col_collection.objects.link(ob_cube_039)
col_collection.objects.link(ob_cube_040)

# ---- scene / render settings (as saved in the file)
scene.frame_start = 1; scene.frame_end = 250; scene.frame_set(1)
scene.render.engine = 'BLENDER_EEVEE_NEXT'
scene.cycles.sampling_pattern = 'TABULATED_SOBOL'
scene.cycles.use_light_tree = False
scene.view_settings.view_transform = 'Filmic'
bpy.context.view_layer.update()

# ---- added for rendering (the .blend has no active camera and no usable light): camera, sun
cam_auto = bpy.data.cameras.new('AutoCamera')
cam_auto.lens = 50.0
cam_auto.sensor_width = 36.0
cam_auto.clip_end = 1000.0
ob_auto_camera = bpy.data.objects.new('AutoCamera', cam_auto)
scene.collection.objects.link(ob_auto_camera)
ob_auto_camera.location = (1.80766, -1.16801, 1.13726)
ob_auto_camera.rotation_euler = (1.09748, -7.21219e-08, 0.694738)
scene.camera = ob_auto_camera
light_auto_sun = bpy.data.lights.new('AutoSun', 'SUN')
light_auto_sun.energy = 3.0
light_auto_sun.angle = 0.0523599
ob_auto_sun = bpy.data.objects.new('AutoSun', light_auto_sun)
scene.collection.objects.link(ob_auto_sun)
ob_auto_sun.rotation_euler = (0.872665, 0.174533, 0.523599)
bpy.context.view_layer.update()

